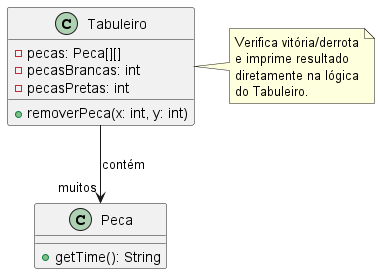

The diagram above was rendered by PlantUML. Its source (embedded in the PNG):
@startuml
class Tabuleiro {
    -pecas: Peca[][]
    -pecasBrancas: int
    -pecasPretas: int
    +removerPeca(x: int, y: int)
}

class Peca {
    +getTime(): String
}

Tabuleiro --> "muitos" Peca : contém

' O Tabuleiro faz a verificação de vitória diretamente
note right of Tabuleiro
Verifica vitória/derrota
e imprime resultado
diretamente na lógica
do Tabuleiro.
end note

@enduml